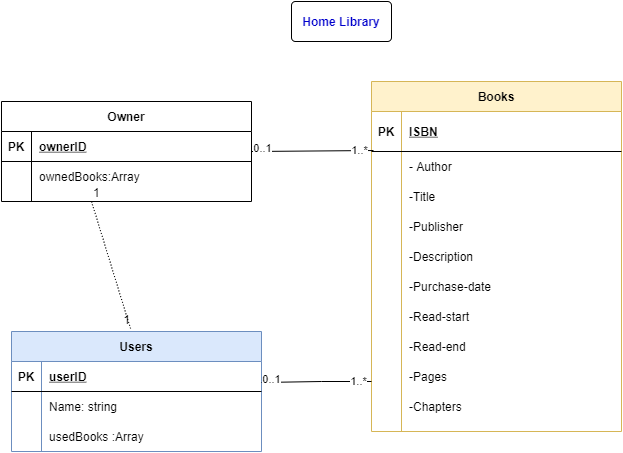

The diagram above was exported from draw.io. Its source (the exported page's mxGraphModel, read from the mxfile embedded in the PNG):
<mxGraphModel dx="1133" dy="450" grid="1" gridSize="10" guides="1" tooltips="1" connect="1" arrows="1" fold="1" page="1" pageScale="1" pageWidth="850" pageHeight="1100" math="0" shadow="0" extFonts="Permanent Marker^https://fonts.googleapis.com/css?family=Permanent+Marker">
  <root>
    <mxCell id="0" />
    <mxCell id="1" parent="0" />
    <mxCell id="C-vyLk0tnHw3VtMMgP7b-2" value="Books" style="shape=table;startSize=30;container=1;collapsible=1;childLayout=tableLayout;fixedRows=1;rowLines=0;fontStyle=1;align=center;resizeLast=1;fillColor=#fff2cc;strokeColor=#d6b656;" parent="1" vertex="1">
      <mxGeometry x="450" y="120" width="250" height="350" as="geometry" />
    </mxCell>
    <mxCell id="C-vyLk0tnHw3VtMMgP7b-3" value="" style="shape=partialRectangle;collapsible=0;dropTarget=0;pointerEvents=0;fillColor=none;points=[[0,0.5],[1,0.5]];portConstraint=eastwest;top=0;left=0;right=0;bottom=1;" parent="C-vyLk0tnHw3VtMMgP7b-2" vertex="1">
      <mxGeometry y="30" width="250" height="40" as="geometry" />
    </mxCell>
    <mxCell id="C-vyLk0tnHw3VtMMgP7b-4" value="PK" style="shape=partialRectangle;overflow=hidden;connectable=0;fillColor=none;top=0;left=0;bottom=0;right=0;fontStyle=1;" parent="C-vyLk0tnHw3VtMMgP7b-3" vertex="1">
      <mxGeometry width="30" height="40" as="geometry" />
    </mxCell>
    <mxCell id="C-vyLk0tnHw3VtMMgP7b-5" value="ISBN" style="shape=partialRectangle;overflow=hidden;connectable=0;fillColor=none;top=0;left=0;bottom=0;right=0;align=left;spacingLeft=6;fontStyle=5;" parent="C-vyLk0tnHw3VtMMgP7b-3" vertex="1">
      <mxGeometry x="30" width="220" height="40" as="geometry" />
    </mxCell>
    <mxCell id="C-vyLk0tnHw3VtMMgP7b-6" value="" style="shape=partialRectangle;collapsible=0;dropTarget=0;pointerEvents=0;fillColor=none;points=[[0,0.5],[1,0.5]];portConstraint=eastwest;top=0;left=0;right=0;bottom=0;" parent="C-vyLk0tnHw3VtMMgP7b-2" vertex="1">
      <mxGeometry y="70" width="250" height="30" as="geometry" />
    </mxCell>
    <mxCell id="C-vyLk0tnHw3VtMMgP7b-7" value="" style="shape=partialRectangle;overflow=hidden;connectable=0;fillColor=none;top=0;left=0;bottom=0;right=0;" parent="C-vyLk0tnHw3VtMMgP7b-6" vertex="1">
      <mxGeometry width="30" height="30" as="geometry" />
    </mxCell>
    <mxCell id="C-vyLk0tnHw3VtMMgP7b-8" value="- Author" style="shape=partialRectangle;overflow=hidden;connectable=0;fillColor=none;top=0;left=0;bottom=0;right=0;align=left;spacingLeft=6;" parent="C-vyLk0tnHw3VtMMgP7b-6" vertex="1">
      <mxGeometry x="30" width="220" height="30" as="geometry" />
    </mxCell>
    <mxCell id="C-vyLk0tnHw3VtMMgP7b-9" value="" style="shape=partialRectangle;collapsible=0;dropTarget=0;pointerEvents=0;fillColor=none;points=[[0,0.5],[1,0.5]];portConstraint=eastwest;top=0;left=0;right=0;bottom=0;" parent="C-vyLk0tnHw3VtMMgP7b-2" vertex="1">
      <mxGeometry y="100" width="250" height="30" as="geometry" />
    </mxCell>
    <mxCell id="C-vyLk0tnHw3VtMMgP7b-10" value="" style="shape=partialRectangle;overflow=hidden;connectable=0;fillColor=none;top=0;left=0;bottom=0;right=0;" parent="C-vyLk0tnHw3VtMMgP7b-9" vertex="1">
      <mxGeometry width="30" height="30" as="geometry" />
    </mxCell>
    <mxCell id="C-vyLk0tnHw3VtMMgP7b-11" value="-Title" style="shape=partialRectangle;overflow=hidden;connectable=0;fillColor=none;top=0;left=0;bottom=0;right=0;align=left;spacingLeft=6;" parent="C-vyLk0tnHw3VtMMgP7b-9" vertex="1">
      <mxGeometry x="30" width="220" height="30" as="geometry" />
    </mxCell>
    <mxCell id="PDl4b5CSxf0Cn3sSqmIl-9" value="" style="shape=partialRectangle;collapsible=0;dropTarget=0;pointerEvents=0;fillColor=none;points=[[0,0.5],[1,0.5]];portConstraint=eastwest;top=0;left=0;right=0;bottom=0;" vertex="1" parent="C-vyLk0tnHw3VtMMgP7b-2">
      <mxGeometry y="130" width="250" height="30" as="geometry" />
    </mxCell>
    <mxCell id="PDl4b5CSxf0Cn3sSqmIl-10" value="" style="shape=partialRectangle;overflow=hidden;connectable=0;fillColor=none;top=0;left=0;bottom=0;right=0;" vertex="1" parent="PDl4b5CSxf0Cn3sSqmIl-9">
      <mxGeometry width="30" height="30" as="geometry" />
    </mxCell>
    <mxCell id="PDl4b5CSxf0Cn3sSqmIl-11" value="-Publisher" style="shape=partialRectangle;overflow=hidden;connectable=0;fillColor=none;top=0;left=0;bottom=0;right=0;align=left;spacingLeft=6;" vertex="1" parent="PDl4b5CSxf0Cn3sSqmIl-9">
      <mxGeometry x="30" width="220" height="30" as="geometry" />
    </mxCell>
    <mxCell id="PDl4b5CSxf0Cn3sSqmIl-12" value="" style="shape=partialRectangle;collapsible=0;dropTarget=0;pointerEvents=0;fillColor=none;points=[[0,0.5],[1,0.5]];portConstraint=eastwest;top=0;left=0;right=0;bottom=0;" vertex="1" parent="C-vyLk0tnHw3VtMMgP7b-2">
      <mxGeometry y="160" width="250" height="30" as="geometry" />
    </mxCell>
    <mxCell id="PDl4b5CSxf0Cn3sSqmIl-13" value="" style="shape=partialRectangle;overflow=hidden;connectable=0;fillColor=none;top=0;left=0;bottom=0;right=0;" vertex="1" parent="PDl4b5CSxf0Cn3sSqmIl-12">
      <mxGeometry width="30" height="30" as="geometry" />
    </mxCell>
    <mxCell id="PDl4b5CSxf0Cn3sSqmIl-14" value="-Description" style="shape=partialRectangle;overflow=hidden;connectable=0;fillColor=none;top=0;left=0;bottom=0;right=0;align=left;spacingLeft=6;" vertex="1" parent="PDl4b5CSxf0Cn3sSqmIl-12">
      <mxGeometry x="30" width="220" height="30" as="geometry" />
    </mxCell>
    <mxCell id="PDl4b5CSxf0Cn3sSqmIl-21" value="" style="shape=partialRectangle;collapsible=0;dropTarget=0;pointerEvents=0;fillColor=none;points=[[0,0.5],[1,0.5]];portConstraint=eastwest;top=0;left=0;right=0;bottom=0;" vertex="1" parent="C-vyLk0tnHw3VtMMgP7b-2">
      <mxGeometry y="190" width="250" height="30" as="geometry" />
    </mxCell>
    <mxCell id="PDl4b5CSxf0Cn3sSqmIl-22" value="" style="shape=partialRectangle;overflow=hidden;connectable=0;fillColor=none;top=0;left=0;bottom=0;right=0;" vertex="1" parent="PDl4b5CSxf0Cn3sSqmIl-21">
      <mxGeometry width="30" height="30" as="geometry" />
    </mxCell>
    <mxCell id="PDl4b5CSxf0Cn3sSqmIl-23" value="-Purchase-date" style="shape=partialRectangle;overflow=hidden;connectable=0;fillColor=none;top=0;left=0;bottom=0;right=0;align=left;spacingLeft=6;" vertex="1" parent="PDl4b5CSxf0Cn3sSqmIl-21">
      <mxGeometry x="30" width="220" height="30" as="geometry" />
    </mxCell>
    <mxCell id="PDl4b5CSxf0Cn3sSqmIl-24" value="" style="shape=partialRectangle;collapsible=0;dropTarget=0;pointerEvents=0;fillColor=none;points=[[0,0.5],[1,0.5]];portConstraint=eastwest;top=0;left=0;right=0;bottom=0;" vertex="1" parent="C-vyLk0tnHw3VtMMgP7b-2">
      <mxGeometry y="220" width="250" height="30" as="geometry" />
    </mxCell>
    <mxCell id="PDl4b5CSxf0Cn3sSqmIl-25" value="" style="shape=partialRectangle;overflow=hidden;connectable=0;fillColor=none;top=0;left=0;bottom=0;right=0;" vertex="1" parent="PDl4b5CSxf0Cn3sSqmIl-24">
      <mxGeometry width="30" height="30" as="geometry" />
    </mxCell>
    <mxCell id="PDl4b5CSxf0Cn3sSqmIl-26" value="-Read-start" style="shape=partialRectangle;overflow=hidden;connectable=0;fillColor=none;top=0;left=0;bottom=0;right=0;align=left;spacingLeft=6;" vertex="1" parent="PDl4b5CSxf0Cn3sSqmIl-24">
      <mxGeometry x="30" width="220" height="30" as="geometry" />
    </mxCell>
    <mxCell id="PDl4b5CSxf0Cn3sSqmIl-27" value="" style="shape=partialRectangle;collapsible=0;dropTarget=0;pointerEvents=0;fillColor=none;points=[[0,0.5],[1,0.5]];portConstraint=eastwest;top=0;left=0;right=0;bottom=0;" vertex="1" parent="C-vyLk0tnHw3VtMMgP7b-2">
      <mxGeometry y="250" width="250" height="30" as="geometry" />
    </mxCell>
    <mxCell id="PDl4b5CSxf0Cn3sSqmIl-28" value="" style="shape=partialRectangle;overflow=hidden;connectable=0;fillColor=none;top=0;left=0;bottom=0;right=0;" vertex="1" parent="PDl4b5CSxf0Cn3sSqmIl-27">
      <mxGeometry width="30" height="30" as="geometry" />
    </mxCell>
    <mxCell id="PDl4b5CSxf0Cn3sSqmIl-29" value="-Read-end" style="shape=partialRectangle;overflow=hidden;connectable=0;fillColor=none;top=0;left=0;bottom=0;right=0;align=left;spacingLeft=6;" vertex="1" parent="PDl4b5CSxf0Cn3sSqmIl-27">
      <mxGeometry x="30" width="220" height="30" as="geometry" />
    </mxCell>
    <mxCell id="PDl4b5CSxf0Cn3sSqmIl-30" value="" style="shape=partialRectangle;collapsible=0;dropTarget=0;pointerEvents=0;fillColor=none;points=[[0,0.5],[1,0.5]];portConstraint=eastwest;top=0;left=0;right=0;bottom=0;" vertex="1" parent="C-vyLk0tnHw3VtMMgP7b-2">
      <mxGeometry y="280" width="250" height="30" as="geometry" />
    </mxCell>
    <mxCell id="PDl4b5CSxf0Cn3sSqmIl-31" value="" style="shape=partialRectangle;overflow=hidden;connectable=0;fillColor=none;top=0;left=0;bottom=0;right=0;" vertex="1" parent="PDl4b5CSxf0Cn3sSqmIl-30">
      <mxGeometry width="30" height="30" as="geometry" />
    </mxCell>
    <mxCell id="PDl4b5CSxf0Cn3sSqmIl-32" value="-Pages" style="shape=partialRectangle;overflow=hidden;connectable=0;fillColor=none;top=0;left=0;bottom=0;right=0;align=left;spacingLeft=6;" vertex="1" parent="PDl4b5CSxf0Cn3sSqmIl-30">
      <mxGeometry x="30" width="220" height="30" as="geometry" />
    </mxCell>
    <mxCell id="PDl4b5CSxf0Cn3sSqmIl-33" value="" style="shape=partialRectangle;collapsible=0;dropTarget=0;pointerEvents=0;fillColor=none;points=[[0,0.5],[1,0.5]];portConstraint=eastwest;top=0;left=0;right=0;bottom=0;" vertex="1" parent="C-vyLk0tnHw3VtMMgP7b-2">
      <mxGeometry y="310" width="250" height="30" as="geometry" />
    </mxCell>
    <mxCell id="PDl4b5CSxf0Cn3sSqmIl-34" value="" style="shape=partialRectangle;overflow=hidden;connectable=0;fillColor=none;top=0;left=0;bottom=0;right=0;" vertex="1" parent="PDl4b5CSxf0Cn3sSqmIl-33">
      <mxGeometry width="30" height="30" as="geometry" />
    </mxCell>
    <mxCell id="PDl4b5CSxf0Cn3sSqmIl-35" value="-Chapters" style="shape=partialRectangle;overflow=hidden;connectable=0;fillColor=none;top=0;left=0;bottom=0;right=0;align=left;spacingLeft=6;" vertex="1" parent="PDl4b5CSxf0Cn3sSqmIl-33">
      <mxGeometry x="30" width="220" height="30" as="geometry" />
    </mxCell>
    <mxCell id="C-vyLk0tnHw3VtMMgP7b-13" value="Users" style="shape=table;startSize=30;container=1;collapsible=1;childLayout=tableLayout;fixedRows=1;rowLines=0;fontStyle=1;align=center;resizeLast=1;fillColor=#dae8fc;strokeColor=#6c8ebf;" parent="1" vertex="1">
      <mxGeometry x="90" y="370" width="250" height="120" as="geometry" />
    </mxCell>
    <mxCell id="C-vyLk0tnHw3VtMMgP7b-14" value="" style="shape=partialRectangle;collapsible=0;dropTarget=0;pointerEvents=0;fillColor=none;points=[[0,0.5],[1,0.5]];portConstraint=eastwest;top=0;left=0;right=0;bottom=1;" parent="C-vyLk0tnHw3VtMMgP7b-13" vertex="1">
      <mxGeometry y="30" width="250" height="30" as="geometry" />
    </mxCell>
    <mxCell id="C-vyLk0tnHw3VtMMgP7b-15" value="PK" style="shape=partialRectangle;overflow=hidden;connectable=0;fillColor=none;top=0;left=0;bottom=0;right=0;fontStyle=1;" parent="C-vyLk0tnHw3VtMMgP7b-14" vertex="1">
      <mxGeometry width="30" height="30" as="geometry" />
    </mxCell>
    <mxCell id="C-vyLk0tnHw3VtMMgP7b-16" value="userID" style="shape=partialRectangle;overflow=hidden;connectable=0;fillColor=none;top=0;left=0;bottom=0;right=0;align=left;spacingLeft=6;fontStyle=5;" parent="C-vyLk0tnHw3VtMMgP7b-14" vertex="1">
      <mxGeometry x="30" width="220" height="30" as="geometry" />
    </mxCell>
    <mxCell id="C-vyLk0tnHw3VtMMgP7b-17" value="" style="shape=partialRectangle;collapsible=0;dropTarget=0;pointerEvents=0;fillColor=none;points=[[0,0.5],[1,0.5]];portConstraint=eastwest;top=0;left=0;right=0;bottom=0;" parent="C-vyLk0tnHw3VtMMgP7b-13" vertex="1">
      <mxGeometry y="60" width="250" height="30" as="geometry" />
    </mxCell>
    <mxCell id="C-vyLk0tnHw3VtMMgP7b-18" value="" style="shape=partialRectangle;overflow=hidden;connectable=0;fillColor=none;top=0;left=0;bottom=0;right=0;" parent="C-vyLk0tnHw3VtMMgP7b-17" vertex="1">
      <mxGeometry width="30" height="30" as="geometry" />
    </mxCell>
    <mxCell id="C-vyLk0tnHw3VtMMgP7b-19" value="Name: string" style="shape=partialRectangle;overflow=hidden;connectable=0;fillColor=none;top=0;left=0;bottom=0;right=0;align=left;spacingLeft=6;" parent="C-vyLk0tnHw3VtMMgP7b-17" vertex="1">
      <mxGeometry x="30" width="220" height="30" as="geometry" />
    </mxCell>
    <mxCell id="PDl4b5CSxf0Cn3sSqmIl-36" value="" style="shape=partialRectangle;collapsible=0;dropTarget=0;pointerEvents=0;fillColor=none;points=[[0,0.5],[1,0.5]];portConstraint=eastwest;top=0;left=0;right=0;bottom=0;" vertex="1" parent="C-vyLk0tnHw3VtMMgP7b-13">
      <mxGeometry y="90" width="250" height="30" as="geometry" />
    </mxCell>
    <mxCell id="PDl4b5CSxf0Cn3sSqmIl-37" value="" style="shape=partialRectangle;overflow=hidden;connectable=0;fillColor=none;top=0;left=0;bottom=0;right=0;" vertex="1" parent="PDl4b5CSxf0Cn3sSqmIl-36">
      <mxGeometry width="30" height="30" as="geometry" />
    </mxCell>
    <mxCell id="PDl4b5CSxf0Cn3sSqmIl-38" value="usedBooks :Array" style="shape=partialRectangle;overflow=hidden;connectable=0;fillColor=none;top=0;left=0;bottom=0;right=0;align=left;spacingLeft=6;" vertex="1" parent="PDl4b5CSxf0Cn3sSqmIl-36">
      <mxGeometry x="30" width="220" height="30" as="geometry" />
    </mxCell>
    <mxCell id="PDl4b5CSxf0Cn3sSqmIl-1" value="Owner" style="shape=table;startSize=30;container=1;collapsible=1;childLayout=tableLayout;fixedRows=1;rowLines=0;fontStyle=1;align=center;resizeLast=1;" vertex="1" parent="1">
      <mxGeometry x="80" y="140" width="250" height="100" as="geometry" />
    </mxCell>
    <mxCell id="PDl4b5CSxf0Cn3sSqmIl-2" value="" style="shape=partialRectangle;collapsible=0;dropTarget=0;pointerEvents=0;fillColor=none;points=[[0,0.5],[1,0.5]];portConstraint=eastwest;top=0;left=0;right=0;bottom=1;" vertex="1" parent="PDl4b5CSxf0Cn3sSqmIl-1">
      <mxGeometry y="30" width="250" height="30" as="geometry" />
    </mxCell>
    <mxCell id="PDl4b5CSxf0Cn3sSqmIl-3" value="PK" style="shape=partialRectangle;overflow=hidden;connectable=0;fillColor=none;top=0;left=0;bottom=0;right=0;fontStyle=1;" vertex="1" parent="PDl4b5CSxf0Cn3sSqmIl-2">
      <mxGeometry width="30" height="30" as="geometry" />
    </mxCell>
    <mxCell id="PDl4b5CSxf0Cn3sSqmIl-4" value="ownerID" style="shape=partialRectangle;overflow=hidden;connectable=0;fillColor=none;top=0;left=0;bottom=0;right=0;align=left;spacingLeft=6;fontStyle=5;" vertex="1" parent="PDl4b5CSxf0Cn3sSqmIl-2">
      <mxGeometry x="30" width="220" height="30" as="geometry" />
    </mxCell>
    <mxCell id="PDl4b5CSxf0Cn3sSqmIl-5" value="" style="shape=partialRectangle;collapsible=0;dropTarget=0;pointerEvents=0;fillColor=none;points=[[0,0.5],[1,0.5]];portConstraint=eastwest;top=0;left=0;right=0;bottom=0;" vertex="1" parent="PDl4b5CSxf0Cn3sSqmIl-1">
      <mxGeometry y="60" width="250" height="30" as="geometry" />
    </mxCell>
    <mxCell id="PDl4b5CSxf0Cn3sSqmIl-6" value="" style="shape=partialRectangle;overflow=hidden;connectable=0;fillColor=none;top=0;left=0;bottom=0;right=0;" vertex="1" parent="PDl4b5CSxf0Cn3sSqmIl-5">
      <mxGeometry width="30" height="30" as="geometry" />
    </mxCell>
    <mxCell id="PDl4b5CSxf0Cn3sSqmIl-7" value="ownedBooks:Array" style="shape=partialRectangle;overflow=hidden;connectable=0;fillColor=none;top=0;left=0;bottom=0;right=0;align=left;spacingLeft=6;" vertex="1" parent="PDl4b5CSxf0Cn3sSqmIl-5">
      <mxGeometry x="30" width="220" height="30" as="geometry" />
    </mxCell>
    <mxCell id="PDl4b5CSxf0Cn3sSqmIl-49" value="&lt;span style=&quot;font-weight: 700&quot;&gt;&lt;font color=&quot;#0000cc&quot;&gt;Home Library&lt;/font&gt;&lt;/span&gt;" style="rounded=1;arcSize=10;whiteSpace=wrap;html=1;align=center;" vertex="1" parent="1">
      <mxGeometry x="370" y="40" width="100" height="40" as="geometry" />
    </mxCell>
    <mxCell id="PDl4b5CSxf0Cn3sSqmIl-50" value="" style="endArrow=none;html=1;rounded=0;dashed=1;dashPattern=1 2;entryX=0.476;entryY=-0.025;entryDx=0;entryDy=0;entryPerimeter=0;" edge="1" parent="1" target="C-vyLk0tnHw3VtMMgP7b-13">
      <mxGeometry relative="1" as="geometry">
        <mxPoint x="170" y="240" as="sourcePoint" />
        <mxPoint x="300" y="310" as="targetPoint" />
      </mxGeometry>
    </mxCell>
    <mxCell id="PDl4b5CSxf0Cn3sSqmIl-51" value="1" style="resizable=0;html=1;align=left;verticalAlign=bottom;" connectable="0" vertex="1" parent="PDl4b5CSxf0Cn3sSqmIl-50">
      <mxGeometry x="-1" relative="1" as="geometry" />
    </mxCell>
    <mxCell id="PDl4b5CSxf0Cn3sSqmIl-52" value="1" style="resizable=0;html=1;align=right;verticalAlign=bottom;" connectable="0" vertex="1" parent="PDl4b5CSxf0Cn3sSqmIl-50">
      <mxGeometry x="1" relative="1" as="geometry" />
    </mxCell>
    <mxCell id="PDl4b5CSxf0Cn3sSqmIl-60" value="" style="endArrow=none;html=1;rounded=0;entryX=0.008;entryY=-0.033;entryDx=0;entryDy=0;entryPerimeter=0;" edge="1" parent="1" target="C-vyLk0tnHw3VtMMgP7b-6">
      <mxGeometry relative="1" as="geometry">
        <mxPoint x="330" y="190" as="sourcePoint" />
        <mxPoint x="440" y="190" as="targetPoint" />
      </mxGeometry>
    </mxCell>
    <mxCell id="PDl4b5CSxf0Cn3sSqmIl-61" value="0..1" style="edgeLabel;html=1;align=center;verticalAlign=middle;resizable=0;points=[];" vertex="1" connectable="0" parent="PDl4b5CSxf0Cn3sSqmIl-60">
      <mxGeometry x="-0.825" y="3" relative="1" as="geometry">
        <mxPoint as="offset" />
      </mxGeometry>
    </mxCell>
    <mxCell id="PDl4b5CSxf0Cn3sSqmIl-62" value="1..*" style="edgeLabel;html=1;align=center;verticalAlign=middle;resizable=0;points=[];" vertex="1" connectable="0" parent="PDl4b5CSxf0Cn3sSqmIl-60">
      <mxGeometry x="0.75" y="1" relative="1" as="geometry">
        <mxPoint x="1" as="offset" />
      </mxGeometry>
    </mxCell>
    <mxCell id="PDl4b5CSxf0Cn3sSqmIl-63" value="" style="endArrow=none;html=1;rounded=0;" edge="1" parent="1">
      <mxGeometry relative="1" as="geometry">
        <mxPoint x="340" y="421" as="sourcePoint" />
        <mxPoint x="450" y="420" as="targetPoint" />
        <Array as="points">
          <mxPoint x="400" y="420" />
        </Array>
      </mxGeometry>
    </mxCell>
    <mxCell id="PDl4b5CSxf0Cn3sSqmIl-64" value="0..1" style="edgeLabel;html=1;align=center;verticalAlign=middle;resizable=0;points=[];" vertex="1" connectable="0" parent="PDl4b5CSxf0Cn3sSqmIl-63">
      <mxGeometry x="-0.825" y="3" relative="1" as="geometry">
        <mxPoint as="offset" />
      </mxGeometry>
    </mxCell>
    <mxCell id="PDl4b5CSxf0Cn3sSqmIl-65" value="1..*" style="edgeLabel;html=1;align=center;verticalAlign=middle;resizable=0;points=[];" vertex="1" connectable="0" parent="PDl4b5CSxf0Cn3sSqmIl-63">
      <mxGeometry x="0.75" y="1" relative="1" as="geometry">
        <mxPoint x="1" as="offset" />
      </mxGeometry>
    </mxCell>
  </root>
</mxGraphModel>